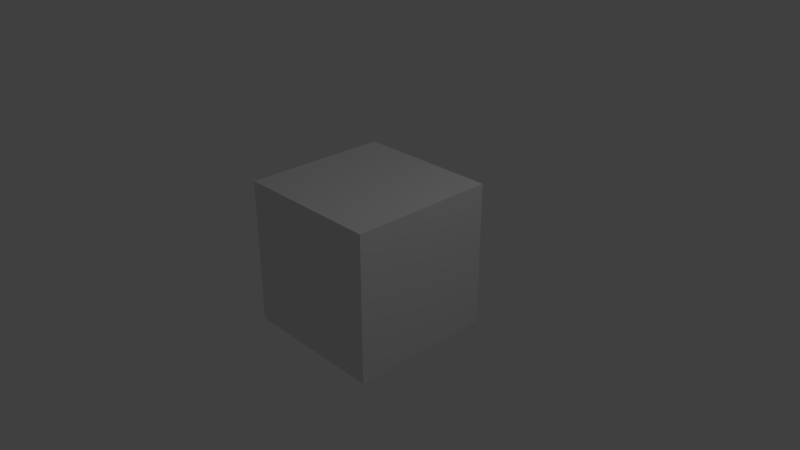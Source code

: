 # Source: ANotherTestcube.blend  (saved by Blender 2.79.0; exported with 4.5.12 LTS)
import bpy
from mathutils import Matrix  # noqa: F401  (used for matrix-valued properties, if any)

bpy.ops.wm.read_factory_settings(use_empty=True)
scene = bpy.context.scene
scene.name = 'Scene'

# ---- collections
col_collection_1 = bpy.data.collections.new('Collection 1'); scene.collection.children.link(col_collection_1)

# ---- materials (node trees are filled in below, after node groups)
mat_material = bpy.data.materials.new('Material')
mat_material.alpha_threshold = 0.0
mat_material.use_transparent_shadow = False
mat_material.roughness = 0.5
mat_material.line_color = (0.0, 0.0, 0.0, 1.0)

# ---- material node trees

# ---- world
world_world = bpy.data.worlds.new('World'); scene.world = world_world
world_world.color = (0.05088, 0.05088, 0.05088)
world_world.use_sun_shadow = False
world_world.sun_shadow_jitter_overblur = 0.0
world_world.cycles.sampling_method = 'MANUAL'

# ---- cameras
cam_camera = bpy.data.cameras.new('Camera')
cam_camera.clip_end = 100.0
cam_camera.lens = 35.0
cam_camera.sensor_width = 32.0
cam_camera.sensor_height = 18.0
cam_camera.ortho_scale = 7.314
cam_camera.dof.focus_distance = 0.0
cam_camera.dof.aperture_fstop = 128.0

# ---- lights
light_lamp = bpy.data.lights.new('Lamp', 'POINT')
light_lamp.transmission_factor = 0.0
light_lamp.cutoff_distance = 30.0
light_lamp.energy = 100.0
light_lamp.shadow_buffer_clip_start = 1.001
light_lamp.shadow_soft_size = 0.1
light_lamp.shadow_maximum_resolution = 0.006
light_lamp.use_absolute_resolution = True

# ---- meshes
me_cube = bpy.data.meshes.new('Cube')
me_cube.from_pydata([(1.0, 1.0, -1.0), (1.0, -1.0, -1.0), (-1.0, -1.0, -1.0), (-1.0, 1.0, -1.0), (1.0, 1.0, 1.0), (1.0, -1.0, 1.0), (-1.0, -1.0, 1.0), (-1.0, 1.0, 1.0)], [], [(0, 1, 2, 3), (4, 7, 6, 5), (0, 4, 5, 1), (1, 5, 6, 2), (2, 6, 7, 3), (4, 0, 3, 7)])
me_cube.materials.append(mat_material)
me_cube.use_remesh_preserve_volume = False
me_cube.use_remesh_preserve_attributes = False
me_cube.use_mirror_vertex_groups = False
me_cube.update()
arm_armature = bpy.data.armatures.new('Armature')  # bones are not reproduced

# ---- objects
ob_armature = bpy.data.objects.new('Armature', arm_armature)
ob_cube = bpy.data.objects.new('Cube', me_cube)
ob_lamp = bpy.data.objects.new('Lamp', light_lamp)
ob_camera = bpy.data.objects.new('Camera', cam_camera)

# ---- transforms, parenting, visibility, modifiers, constraints
ob_armature.location = (0.0, 0.0, -0.9161)
ob_armature.show_in_front = True
ob_armature.lineart.crease_threshold = 0.0
ob_cube.parent = ob_armature
ob_cube.matrix_parent_inverse = Matrix(((1.0, 0.0, 0.0, 0.0), (0.0, 1.0, 0.0, 0.0), (0.0, 0.0, 1.0, 0.9161), (0.0, 0.0, 0.0, 1.0)))
ob_cube.location = (0.0, 0.0, 0.0)
ob_cube.lock_rotations_4d = False
ob_cube.empty_display_type = 'ARROWS'
ob_cube.lineart.crease_threshold = 0.0
_vg = ob_cube.vertex_groups.new(name='Bone')
_vg.add([0, 1, 2, 3, 4, 5, 6, 7], 1.0, 'REPLACE')
_m = ob_cube.modifiers.new('Armature', 'ARMATURE')
_m.object = ob_armature
ob_lamp.location = (4.076, 1.005, 5.904)
ob_lamp.rotation_euler = (0.6503, 0.05522, 1.866)
ob_lamp.lock_rotations_4d = False
ob_lamp.empty_display_type = 'ARROWS'
ob_lamp.color = (0.0, 0.0, 0.0, 0.0)
ob_lamp.lineart.crease_threshold = 0.0
ob_camera.location = (7.481, -6.508, 5.344)
ob_camera.rotation_euler = (1.109, 0.0, 0.8149)
ob_camera.lock_rotations_4d = False
ob_camera.empty_display_type = 'ARROWS'
ob_camera.color = (0.0, 0.0, 0.0, 0.0)
ob_camera.display_type = 'WIRE'
ob_camera.lineart.crease_threshold = 0.0

# ---- collection membership
col_collection_1.objects.link(ob_armature)
col_collection_1.objects.link(ob_cube)
col_collection_1.objects.link(ob_lamp)
col_collection_1.objects.link(ob_camera)

# ---- scene / render settings (as saved in the file)
scene.camera = ob_camera
scene.frame_start = 1; scene.frame_end = 20; scene.frame_set(16)
scene.render.engine = 'BLENDER_EEVEE_NEXT'
scene.render.resolution_percentage = 50
scene.render.dither_intensity = 0.0
scene.cycles.use_denoising = False
scene.cycles.samples = 128
scene.cycles.sampling_pattern = 'TABULATED_SOBOL'
scene.cycles.use_adaptive_sampling = False
scene.cycles.use_light_tree = False
scene.cycles.blur_glossy = 0.0
scene.cycles.sample_clamp_indirect = 0.0
scene.view_settings.view_transform = 'Standard'
bpy.context.view_layer.update()

